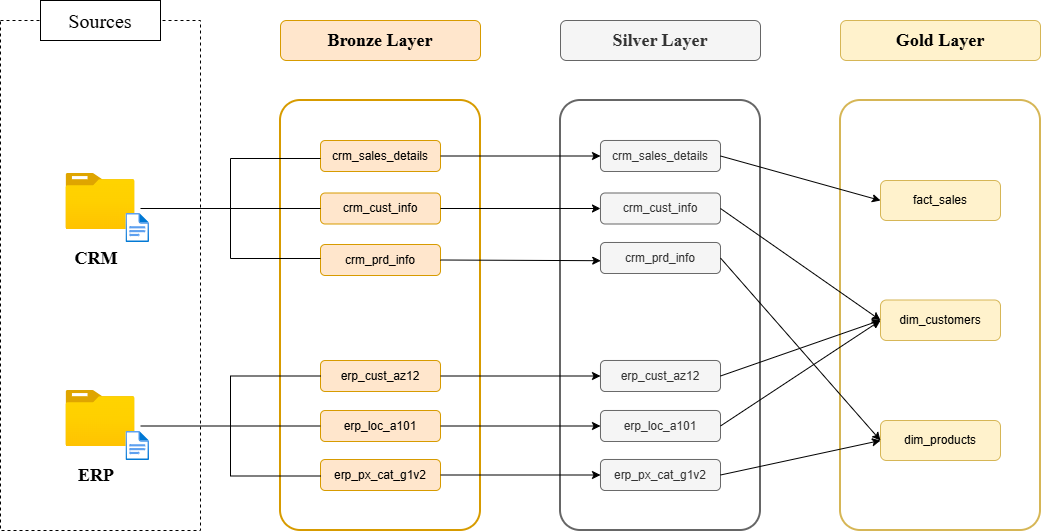

The diagram above was exported from draw.io. Its source (the exported page's mxGraphModel, read from the mxfile embedded in the PNG):
<mxGraphModel dx="2301" dy="991" grid="1" gridSize="10" guides="1" tooltips="1" connect="1" arrows="1" fold="1" page="0" pageScale="1" pageWidth="850" pageHeight="1100" math="0" shadow="0">
  <root>
    <mxCell id="0" />
    <mxCell id="1" parent="0" />
    <mxCell id="XIUg4brDVhpO-ChJLk0v-1" value="" style="rounded=0;whiteSpace=wrap;html=1;fillColor=none;dashed=1;align=center;" vertex="1" parent="1">
      <mxGeometry x="-40" y="80" width="200" height="510" as="geometry" />
    </mxCell>
    <mxCell id="XIUg4brDVhpO-ChJLk0v-2" value="&lt;font face=&quot;Times New Roman&quot; style=&quot;font-size: 20px;&quot;&gt;Sources&lt;/font&gt;" style="rounded=0;whiteSpace=wrap;html=1;align=center;" vertex="1" parent="1">
      <mxGeometry y="60" width="120" height="40" as="geometry" />
    </mxCell>
    <mxCell id="XIUg4brDVhpO-ChJLk0v-3" value="" style="image;aspect=fixed;html=1;points=[];align=center;fontSize=12;image=img/lib/azure2/general/Folder_Blank.svg;" vertex="1" parent="1">
      <mxGeometry x="25.5" y="233" width="69" height="56.00000000000001" as="geometry" />
    </mxCell>
    <mxCell id="XIUg4brDVhpO-ChJLk0v-4" value="" style="image;aspect=fixed;html=1;points=[];align=center;fontSize=12;image=img/lib/azure2/general/Folder_Blank.svg;" vertex="1" parent="1">
      <mxGeometry x="25.5" y="450" width="69" height="56.00000000000001" as="geometry" />
    </mxCell>
    <mxCell id="XIUg4brDVhpO-ChJLk0v-5" value="CRM" style="text;html=1;whiteSpace=wrap;strokeColor=none;fillColor=none;align=center;verticalAlign=middle;rounded=0;fontFamily=Times New Roman;fontStyle=1;fontSize=18;" vertex="1" parent="1">
      <mxGeometry x="25.5" y="303" width="60" height="30" as="geometry" />
    </mxCell>
    <mxCell id="XIUg4brDVhpO-ChJLk0v-6" value="ERP" style="text;html=1;whiteSpace=wrap;strokeColor=none;fillColor=none;align=center;verticalAlign=middle;rounded=0;fontFamily=Times New Roman;fontStyle=1;fontSize=18;" vertex="1" parent="1">
      <mxGeometry x="25.5" y="520" width="60" height="30" as="geometry" />
    </mxCell>
    <mxCell id="XIUg4brDVhpO-ChJLk0v-7" value="" style="image;aspect=fixed;html=1;points=[];align=center;fontSize=12;image=img/lib/azure2/general/File.svg;" vertex="1" parent="1">
      <mxGeometry x="85.5" y="273" width="23.53" height="29" as="geometry" />
    </mxCell>
    <mxCell id="XIUg4brDVhpO-ChJLk0v-8" value="" style="image;aspect=fixed;html=1;points=[];align=center;fontSize=12;image=img/lib/azure2/general/File.svg;" vertex="1" parent="1">
      <mxGeometry x="85.5" y="491" width="23.53" height="29" as="geometry" />
    </mxCell>
    <mxCell id="XIUg4brDVhpO-ChJLk0v-9" value="&lt;font face=&quot;Times New Roman&quot; style=&quot;font-size: 18px;&quot;&gt;&lt;b&gt;Bronze Layer&lt;/b&gt;&lt;/font&gt;" style="rounded=1;whiteSpace=wrap;html=1;fillColor=#ffe6cc;strokeColor=#d79b00;align=center;" vertex="1" parent="1">
      <mxGeometry x="240" y="80" width="200" height="40" as="geometry" />
    </mxCell>
    <mxCell id="XIUg4brDVhpO-ChJLk0v-10" value="" style="rounded=1;whiteSpace=wrap;html=1;arcSize=10;fillColor=none;glass=0;strokeColor=#d79b00;strokeWidth=2;align=center;" vertex="1" parent="1">
      <mxGeometry x="240" y="160" width="200" height="430" as="geometry" />
    </mxCell>
    <mxCell id="XIUg4brDVhpO-ChJLk0v-11" value="crm_sales_details" style="rounded=1;whiteSpace=wrap;html=1;fillColor=#ffe6cc;strokeColor=#d79b00;align=center;" vertex="1" parent="1">
      <mxGeometry x="280" y="200" width="120" height="31" as="geometry" />
    </mxCell>
    <mxCell id="XIUg4brDVhpO-ChJLk0v-12" value="crm_cust_info" style="rounded=1;whiteSpace=wrap;html=1;fillColor=#ffe6cc;strokeColor=#d79b00;align=center;" vertex="1" parent="1">
      <mxGeometry x="280" y="252.5" width="120" height="31" as="geometry" />
    </mxCell>
    <mxCell id="XIUg4brDVhpO-ChJLk0v-13" value="crm_prd_info" style="rounded=1;whiteSpace=wrap;html=1;fillColor=#ffe6cc;strokeColor=#d79b00;align=center;" vertex="1" parent="1">
      <mxGeometry x="280" y="304" width="120" height="31" as="geometry" />
    </mxCell>
    <mxCell id="XIUg4brDVhpO-ChJLk0v-14" value="erp_cust_az12" style="rounded=1;whiteSpace=wrap;html=1;fillColor=#ffe6cc;strokeColor=#d79b00;align=center;" vertex="1" parent="1">
      <mxGeometry x="280" y="420" width="120" height="31" as="geometry" />
    </mxCell>
    <mxCell id="XIUg4brDVhpO-ChJLk0v-15" value="erp_loc_a101" style="rounded=1;whiteSpace=wrap;html=1;fillColor=#ffe6cc;strokeColor=#d79b00;align=center;" vertex="1" parent="1">
      <mxGeometry x="280" y="470" width="120" height="31" as="geometry" />
    </mxCell>
    <mxCell id="XIUg4brDVhpO-ChJLk0v-16" value="erp_px_cat_g1v2" style="rounded=1;whiteSpace=wrap;html=1;fillColor=#ffe6cc;strokeColor=#d79b00;align=center;" vertex="1" parent="1">
      <mxGeometry x="280" y="519" width="120" height="31" as="geometry" />
    </mxCell>
    <mxCell id="XIUg4brDVhpO-ChJLk0v-25" value="&lt;font face=&quot;Times New Roman&quot; style=&quot;font-size: 18px;&quot;&gt;&lt;b&gt;Silver Layer&lt;/b&gt;&lt;/font&gt;" style="rounded=1;whiteSpace=wrap;html=1;fillColor=#f5f5f5;strokeColor=#666666;fontColor=#333333;align=center;" vertex="1" parent="1">
      <mxGeometry x="520" y="80" width="200" height="40" as="geometry" />
    </mxCell>
    <mxCell id="XIUg4brDVhpO-ChJLk0v-26" value="" style="rounded=1;whiteSpace=wrap;html=1;arcSize=10;fillColor=none;glass=0;strokeColor=#666666;strokeWidth=2;fontColor=#333333;align=center;" vertex="1" parent="1">
      <mxGeometry x="520" y="160" width="200" height="430" as="geometry" />
    </mxCell>
    <mxCell id="XIUg4brDVhpO-ChJLk0v-27" value="crm_sales_details" style="rounded=1;whiteSpace=wrap;html=1;fillColor=#f5f5f5;strokeColor=#666666;fontColor=#333333;align=center;" vertex="1" parent="1">
      <mxGeometry x="560" y="200" width="120" height="31" as="geometry" />
    </mxCell>
    <mxCell id="XIUg4brDVhpO-ChJLk0v-28" value="crm_cust_info" style="rounded=1;whiteSpace=wrap;html=1;fillColor=#f5f5f5;strokeColor=#666666;fontColor=#333333;align=center;" vertex="1" parent="1">
      <mxGeometry x="560" y="252.5" width="120" height="31" as="geometry" />
    </mxCell>
    <mxCell id="XIUg4brDVhpO-ChJLk0v-29" value="crm_prd_info" style="rounded=1;whiteSpace=wrap;html=1;fillColor=#f5f5f5;strokeColor=#666666;fontColor=#333333;align=center;" vertex="1" parent="1">
      <mxGeometry x="560" y="302" width="120" height="31" as="geometry" />
    </mxCell>
    <mxCell id="XIUg4brDVhpO-ChJLk0v-30" value="erp_cust_az12" style="rounded=1;whiteSpace=wrap;html=1;fillColor=#f5f5f5;strokeColor=#666666;fontColor=#333333;align=center;" vertex="1" parent="1">
      <mxGeometry x="560" y="420" width="120" height="31" as="geometry" />
    </mxCell>
    <mxCell id="XIUg4brDVhpO-ChJLk0v-31" value="erp_loc_a101" style="rounded=1;whiteSpace=wrap;html=1;fillColor=#f5f5f5;strokeColor=#666666;fontColor=#333333;align=center;" vertex="1" parent="1">
      <mxGeometry x="560" y="470" width="120" height="31" as="geometry" />
    </mxCell>
    <mxCell id="XIUg4brDVhpO-ChJLk0v-32" value="erp_px_cat_g1v2" style="rounded=1;whiteSpace=wrap;html=1;fillColor=#f5f5f5;strokeColor=#666666;fontColor=#333333;align=center;" vertex="1" parent="1">
      <mxGeometry x="560" y="519" width="120" height="31" as="geometry" />
    </mxCell>
    <mxCell id="XIUg4brDVhpO-ChJLk0v-33" value="&lt;font face=&quot;Times New Roman&quot; style=&quot;font-size: 18px;&quot;&gt;&lt;b&gt;Gold Layer&lt;/b&gt;&lt;/font&gt;" style="rounded=1;whiteSpace=wrap;html=1;fillColor=#fff2cc;strokeColor=#d6b656;align=center;" vertex="1" parent="1">
      <mxGeometry x="800" y="80" width="200" height="40" as="geometry" />
    </mxCell>
    <mxCell id="XIUg4brDVhpO-ChJLk0v-34" value="" style="rounded=1;whiteSpace=wrap;html=1;arcSize=10;fillColor=none;glass=0;strokeColor=#d6b656;strokeWidth=2;align=center;" vertex="1" parent="1">
      <mxGeometry x="800" y="160" width="200" height="430" as="geometry" />
    </mxCell>
    <mxCell id="XIUg4brDVhpO-ChJLk0v-35" value="fact_sales" style="rounded=1;whiteSpace=wrap;html=1;fillColor=#fff2cc;strokeColor=#d6b656;align=center;" vertex="1" parent="1">
      <mxGeometry x="840" y="240" width="120" height="40" as="geometry" />
    </mxCell>
    <mxCell id="XIUg4brDVhpO-ChJLk0v-39" value="dim_customers" style="rounded=1;whiteSpace=wrap;html=1;fillColor=#fff2cc;strokeColor=#d6b656;align=center;" vertex="1" parent="1">
      <mxGeometry x="840" y="359.5" width="120" height="40.5" as="geometry" />
    </mxCell>
    <mxCell id="XIUg4brDVhpO-ChJLk0v-40" value="dim_products" style="rounded=1;whiteSpace=wrap;html=1;fillColor=#fff2cc;strokeColor=#d6b656;align=center;" vertex="1" parent="1">
      <mxGeometry x="840" y="480" width="120" height="40" as="geometry" />
    </mxCell>
    <mxCell id="XIUg4brDVhpO-ChJLk0v-44" value="" style="strokeWidth=1;html=1;shape=mxgraph.flowchart.annotation_2;align=left;labelPosition=right;pointerEvents=1;" vertex="1" parent="1">
      <mxGeometry x="100" y="218" width="180" height="100" as="geometry" />
    </mxCell>
    <mxCell id="XIUg4brDVhpO-ChJLk0v-46" value="" style="endArrow=none;html=1;rounded=0;exitX=0.5;exitY=0.5;exitDx=0;exitDy=0;exitPerimeter=0;entryX=0;entryY=0.5;entryDx=0;entryDy=0;" edge="1" parent="1" source="XIUg4brDVhpO-ChJLk0v-44" target="XIUg4brDVhpO-ChJLk0v-12">
      <mxGeometry width="50" height="50" relative="1" as="geometry">
        <mxPoint x="240" y="290" as="sourcePoint" />
        <mxPoint x="290" y="240" as="targetPoint" />
      </mxGeometry>
    </mxCell>
    <mxCell id="XIUg4brDVhpO-ChJLk0v-47" value="" style="strokeWidth=1;html=1;shape=mxgraph.flowchart.annotation_2;align=left;labelPosition=right;pointerEvents=1;" vertex="1" parent="1">
      <mxGeometry x="100" y="435.5" width="180" height="100" as="geometry" />
    </mxCell>
    <mxCell id="XIUg4brDVhpO-ChJLk0v-48" value="" style="endArrow=none;html=1;rounded=0;exitX=0.5;exitY=0.5;exitDx=0;exitDy=0;exitPerimeter=0;entryX=0;entryY=0.5;entryDx=0;entryDy=0;" edge="1" source="XIUg4brDVhpO-ChJLk0v-47" parent="1">
      <mxGeometry width="50" height="50" relative="1" as="geometry">
        <mxPoint x="240" y="507.5" as="sourcePoint" />
        <mxPoint x="280" y="485.5" as="targetPoint" />
      </mxGeometry>
    </mxCell>
    <mxCell id="XIUg4brDVhpO-ChJLk0v-49" value="" style="endArrow=classic;html=1;rounded=0;exitX=1;exitY=0.5;exitDx=0;exitDy=0;" edge="1" parent="1" source="XIUg4brDVhpO-ChJLk0v-11" target="XIUg4brDVhpO-ChJLk0v-27">
      <mxGeometry width="50" height="50" relative="1" as="geometry">
        <mxPoint x="400" y="300" as="sourcePoint" />
        <mxPoint x="450" y="250" as="targetPoint" />
      </mxGeometry>
    </mxCell>
    <mxCell id="XIUg4brDVhpO-ChJLk0v-50" value="" style="endArrow=classic;html=1;rounded=0;entryX=0;entryY=0.5;entryDx=0;entryDy=0;exitX=1;exitY=0.5;exitDx=0;exitDy=0;" edge="1" parent="1" source="XIUg4brDVhpO-ChJLk0v-12" target="XIUg4brDVhpO-ChJLk0v-28">
      <mxGeometry width="50" height="50" relative="1" as="geometry">
        <mxPoint x="460" y="336.71739130434787" as="sourcePoint" />
        <mxPoint x="590" y="252.5" as="targetPoint" />
      </mxGeometry>
    </mxCell>
    <mxCell id="XIUg4brDVhpO-ChJLk0v-51" value="" style="endArrow=classic;html=1;rounded=0;entryX=0.002;entryY=0.587;entryDx=0;entryDy=0;exitX=1;exitY=0.5;exitDx=0;exitDy=0;entryPerimeter=0;" edge="1" parent="1" source="XIUg4brDVhpO-ChJLk0v-13" target="XIUg4brDVhpO-ChJLk0v-29">
      <mxGeometry width="50" height="50" relative="1" as="geometry">
        <mxPoint x="410" y="278" as="sourcePoint" />
        <mxPoint x="570" y="278" as="targetPoint" />
      </mxGeometry>
    </mxCell>
    <mxCell id="XIUg4brDVhpO-ChJLk0v-52" value="" style="endArrow=classic;html=1;rounded=0;entryX=0;entryY=0.5;entryDx=0;entryDy=0;exitX=1;exitY=0.5;exitDx=0;exitDy=0;" edge="1" parent="1" source="XIUg4brDVhpO-ChJLk0v-14" target="XIUg4brDVhpO-ChJLk0v-30">
      <mxGeometry width="50" height="50" relative="1" as="geometry">
        <mxPoint x="400" y="435.5" as="sourcePoint" />
        <mxPoint x="560" y="435.5" as="targetPoint" />
      </mxGeometry>
    </mxCell>
    <mxCell id="XIUg4brDVhpO-ChJLk0v-53" value="" style="endArrow=classic;html=1;rounded=0;entryX=0;entryY=0.5;entryDx=0;entryDy=0;exitX=1;exitY=0.5;exitDx=0;exitDy=0;" edge="1" parent="1" source="XIUg4brDVhpO-ChJLk0v-15" target="XIUg4brDVhpO-ChJLk0v-31">
      <mxGeometry width="50" height="50" relative="1" as="geometry">
        <mxPoint x="410" y="446" as="sourcePoint" />
        <mxPoint x="570" y="446" as="targetPoint" />
      </mxGeometry>
    </mxCell>
    <mxCell id="XIUg4brDVhpO-ChJLk0v-54" value="" style="endArrow=classic;html=1;rounded=0;entryX=0;entryY=0.5;entryDx=0;entryDy=0;exitX=1;exitY=0.5;exitDx=0;exitDy=0;" edge="1" parent="1" source="XIUg4brDVhpO-ChJLk0v-16" target="XIUg4brDVhpO-ChJLk0v-32">
      <mxGeometry width="50" height="50" relative="1" as="geometry">
        <mxPoint x="410" y="496" as="sourcePoint" />
        <mxPoint x="570" y="496" as="targetPoint" />
      </mxGeometry>
    </mxCell>
    <mxCell id="XIUg4brDVhpO-ChJLk0v-55" value="" style="endArrow=classic;html=1;rounded=0;exitX=1;exitY=0.5;exitDx=0;exitDy=0;entryX=0;entryY=0.5;entryDx=0;entryDy=0;" edge="1" parent="1" source="XIUg4brDVhpO-ChJLk0v-27" target="XIUg4brDVhpO-ChJLk0v-35">
      <mxGeometry width="50" height="50" relative="1" as="geometry">
        <mxPoint x="650" y="290" as="sourcePoint" />
        <mxPoint x="700" y="240" as="targetPoint" />
      </mxGeometry>
    </mxCell>
    <mxCell id="XIUg4brDVhpO-ChJLk0v-56" value="" style="endArrow=classic;html=1;rounded=0;exitX=1;exitY=0.5;exitDx=0;exitDy=0;entryX=0;entryY=0.5;entryDx=0;entryDy=0;" edge="1" parent="1" source="XIUg4brDVhpO-ChJLk0v-28" target="XIUg4brDVhpO-ChJLk0v-39">
      <mxGeometry width="50" height="50" relative="1" as="geometry">
        <mxPoint x="650" y="290" as="sourcePoint" />
        <mxPoint x="700" y="240" as="targetPoint" />
      </mxGeometry>
    </mxCell>
    <mxCell id="XIUg4brDVhpO-ChJLk0v-57" value="" style="endArrow=classic;html=1;rounded=0;exitX=1;exitY=0.5;exitDx=0;exitDy=0;entryX=0;entryY=0.5;entryDx=0;entryDy=0;" edge="1" parent="1" source="XIUg4brDVhpO-ChJLk0v-29" target="XIUg4brDVhpO-ChJLk0v-40">
      <mxGeometry width="50" height="50" relative="1" as="geometry">
        <mxPoint x="690" y="278" as="sourcePoint" />
        <mxPoint x="850" y="390" as="targetPoint" />
      </mxGeometry>
    </mxCell>
    <mxCell id="XIUg4brDVhpO-ChJLk0v-58" value="" style="endArrow=classic;html=1;rounded=0;exitX=1;exitY=0.5;exitDx=0;exitDy=0;entryX=0;entryY=0.5;entryDx=0;entryDy=0;" edge="1" parent="1" source="XIUg4brDVhpO-ChJLk0v-30" target="XIUg4brDVhpO-ChJLk0v-39">
      <mxGeometry width="50" height="50" relative="1" as="geometry">
        <mxPoint x="690" y="328" as="sourcePoint" />
        <mxPoint x="850" y="510" as="targetPoint" />
      </mxGeometry>
    </mxCell>
    <mxCell id="XIUg4brDVhpO-ChJLk0v-59" value="" style="endArrow=classic;html=1;rounded=0;exitX=1;exitY=0.5;exitDx=0;exitDy=0;" edge="1" parent="1" source="XIUg4brDVhpO-ChJLk0v-31">
      <mxGeometry width="50" height="50" relative="1" as="geometry">
        <mxPoint x="690" y="446" as="sourcePoint" />
        <mxPoint x="840" y="380" as="targetPoint" />
      </mxGeometry>
    </mxCell>
    <mxCell id="XIUg4brDVhpO-ChJLk0v-60" value="" style="endArrow=classic;html=1;rounded=0;exitX=1;exitY=0.5;exitDx=0;exitDy=0;entryX=0;entryY=0.5;entryDx=0;entryDy=0;" edge="1" parent="1" source="XIUg4brDVhpO-ChJLk0v-32" target="XIUg4brDVhpO-ChJLk0v-40">
      <mxGeometry width="50" height="50" relative="1" as="geometry">
        <mxPoint x="650" y="450" as="sourcePoint" />
        <mxPoint x="700" y="400" as="targetPoint" />
      </mxGeometry>
    </mxCell>
  </root>
</mxGraphModel>